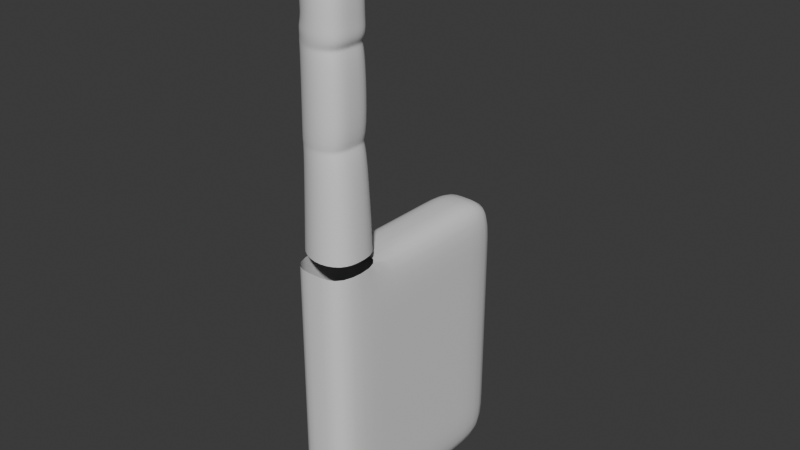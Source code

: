 # Source: 20.05.2025_Hand.blend  (saved by Blender 4.3.34; exported with 4.5.12 LTS)
import bpy
from mathutils import Matrix  # noqa: F401  (used for matrix-valued properties, if any)

bpy.ops.wm.read_factory_settings(use_empty=True)
scene = bpy.context.scene
scene.name = 'Scene'

# ---- collections
col_collection_hand = bpy.data.collections.new('Collection_Hand'); scene.collection.children.link(col_collection_hand)

# ---- materials (node trees are filled in below, after node groups)
mat_material_hand = bpy.data.materials.new('Material_Hand')

# ---- material node trees
mat_material_hand.use_nodes = True; mat_material_hand.node_tree.nodes.clear()
_N = mat_material_hand.node_tree.nodes; _L = mat_material_hand.node_tree.links
n0 = _N.new('ShaderNodeBsdfPrincipled'); n0.name = 'Принципиальный BSDF'; n0.location = (10, 300)
n1 = _N.new('ShaderNodeOutputMaterial'); n1.name = 'Вывод материала'; n1.location = (300, 300)
_L.new(n0.outputs[0], n1.inputs[0])
n1.is_active_output = True

# ---- world
world_world = bpy.data.worlds.new('World'); scene.world = world_world
world_world.use_nodes = True; world_world.node_tree.nodes.clear()
_N = world_world.node_tree.nodes; _L = world_world.node_tree.links
n0 = _N.new('ShaderNodeOutputWorld'); n0.name = 'World Output'; n0.location = (300, 300)
n1 = _N.new('ShaderNodeBackground'); n1.name = 'Background'; n1.location = (10, 300)
n1.inputs[0].default_value = (0.05088, 0.05088, 0.05088, 1.0)
_L.new(n1.outputs[0], n0.inputs[0])
n0.is_active_output = True
world_world.color = (0.05088, 0.05088, 0.05088)
world_world.sun_shadow_jitter_overblur = 0.0

# ---- meshes
me_mesh_hand = bpy.data.meshes.new('Mesh_Hand')
me_mesh_hand.from_pydata([(-0.2618, -1.0, -1.0), (-0.2618, -1.0, 1.0), (-0.2618, 1.0, -1.0), (-0.2618, 1.0, 1.0), (0.2618, -1.0, -1.0), (0.2618, -1.0, 1.0), (0.2618, 1.0, -1.0), (0.2618, 1.0, 1.0), (-0.2618, 0.5, -1.0), (-0.2618, 0.0, -1.0), (-0.2618, -0.5, -1.0), (-0.2618, -0.5, 1.0), (-0.2618, 0.0, 1.0), (-0.2618, 0.5, 1.0), (0.2618, -0.5, -1.0), (0.2618, 0.0, -1.0), (0.2618, 0.5, -1.0), (0.2618, 0.5, 1.0), (0.2618, 0.0, 1.0), (0.2618, -0.5, 1.0), (-0.2618, -1.0, -0.5), (-0.2618, -1.0, 0.0), (-0.2618, -1.0, 0.5), (-0.2618, 1.0, 0.5), (-0.2618, 1.0, 0.0), (-0.2618, 1.0, -0.5), (0.2618, 1.0, 0.5), (0.2618, 1.0, 0.0), (0.2618, 1.0, -0.5), (0.2618, -1.0, 0.5), (0.2618, -1.0, 0.0), (0.2618, -1.0, -0.5), (0.2618, 0.5, 0.5), (0.2618, 0.5, 0.0), (0.2618, 0.5, -0.5), (0.2618, 0.0, 0.5), (0.2618, 0.0, 0.0), (0.2618, 0.0, -0.5), (0.2618, -0.5, 0.5), (0.2618, -0.5, 0.0), (0.2618, -0.5, -0.5), (-0.2618, -0.5, 0.5), (-0.2618, -0.5, 0.0), (-0.2618, -0.5, -0.5), (-0.2618, 0.0, 0.5), (-0.2618, 0.0, 0.0), (-0.2618, 0.0, -0.5), (-0.2618, 0.5, 0.5), (-0.2618, 0.5, 0.0), (-0.2618, 0.5, -0.5), (0.0, 1.0, -1.0), (0.0, 1.0, 1.0), (0.0, -1.0, -1.0), (0.0, -1.0, 1.0), (0.0, 0.5, 1.0), (0.0, 0.0, 1.0), (0.0, -0.5, 1.0), (0.0, -1.0, -0.5), (0.0, -1.0, 0.0), (0.0, -1.0, 0.5), (0.0, 1.0, -0.5), (0.0, 1.0, 0.0), (0.0, 1.0, 0.5), (-0.2618, -1.0, -1.5), (-0.2618, 1.0, -1.5), (0.2618, -1.0, -1.5), (0.2618, 1.0, -1.5), (-0.2618, 0.5, -1.5), (-0.2618, 0.0, -1.5), (-0.2618, -0.5, -1.5), (0.2618, -0.5, -1.5), (0.2618, 0.0, -1.5), (0.2618, 0.5, -1.5), (0.0, 1.0, -1.5), (0.0, -1.0, -1.5), (0.0, 0.5, -1.5), (0.0, 0.0, -1.5), (0.0, -0.5, -1.5), (-0.0001119, -0.4701, 1.11), (-0.2388, -0.6079, 1.11), (-0.2388, -0.8835, 1.11), (-0.0001119, -1.021, 1.11), (0.2386, -0.9568, 1.11), (0.2386, -0.5469, 1.11), (0.0, -0.4991, 3.397), (-0.1772, -0.6225, 3.452), (-0.1772, -0.8694, 3.454), (0.0, -0.9929, 3.394), (0.2138, -0.9351, 3.315), (0.2138, -0.5678, 3.315), (0.2138, -0.5678, 2.683), (0.2138, -0.5678, 2.777), (0.1799, -0.578, 2.73), (0.0, -0.4991, 2.777), (0.0, -0.4991, 2.683), (-0.02188, -0.5131, 2.73), (0.0, -0.9929, 2.683), (0.0, -0.9929, 2.777), (-0.02188, -0.9791, 2.73), (0.2138, -0.9351, 2.777), (0.2138, -0.9351, 2.683), (0.1799, -0.9245, 2.73), (-0.2138, -0.6225, 2.683), (-0.2138, -0.6225, 2.777), (-0.2237, -0.6296, 2.73), (-0.2138, -0.8694, 2.777), (-0.2138, -0.8694, 2.683), (-0.2237, -0.8626, 2.73), (0.2143, -0.5674, 1.94), (0.2206, -0.5621, 2.05), (0.1751, -0.5774, 1.995), (-6.477e-06, -0.4912, 2.05), (-4.472e-07, -0.4985, 1.94), (-0.02735, -0.5124, 1.995), (-4.472e-07, -0.9934, 1.94), (-6.477e-06, -1.001, 2.05), (-0.02735, -0.9798, 1.995), (0.2206, -0.941, 2.05), (0.2143, -0.9355, 1.94), (0.1751, -0.9251, 1.995), (-0.2143, -0.6223, 1.94), (-0.2206, -0.6186, 2.05), (-0.2298, -0.6292, 1.995), (-0.2206, -0.8733, 2.05), (-0.2143, -0.8697, 1.94), (-0.2298, -0.8629, 1.995), (-4.258e-06, -0.998, 2.85), (0.0, -0.9929, 2.91), (-0.2183, -0.872, 2.85), (-0.1772, -0.8694, 2.962), (-0.1772, -0.6225, 2.962), (-0.2183, -0.6199, 2.85), (0.0, -0.4991, 2.91), (-4.258e-06, -0.4939, 2.85), (0.2183, -0.5641, 2.85), (0.2138, -0.5678, 2.91), (0.2138, -0.9351, 2.91), (0.2183, -0.939, 2.85), (-0.2047, -0.8694, 3.454), (-0.2047, -0.6225, 3.452), (-0.213, -0.8694, 2.993), (-0.213, -0.6225, 2.993), (-0.185, -0.7978, 3.562), (-0.185, -0.6919, 3.561), (-0.1968, -0.7978, 3.562), (-0.1968, -0.6919, 3.561), (-0.2439, -0.7457, 1.11), (0.2716, -0.7518, 1.11), (-0.1962, -0.746, 3.44), (0.22, -0.7514, 3.315), (0.22, -0.7514, 2.777), (0.1852, -0.7512, 2.73), (0.22, -0.7514, 2.683), (-0.2184, -0.746, 2.777), (-0.2285, -0.7461, 2.73), (-0.2184, -0.746, 2.683), (0.227, -0.7516, 2.05), (0.1803, -0.7513, 1.995), (0.2459, -0.7515, 1.94), (-0.2253, -0.7459, 2.05), (-0.2347, -0.7461, 1.995), (-0.2188, -0.746, 1.94), (-0.1808, -0.746, 2.91), (-0.2229, -0.7459, 2.85), (0.22, -0.7514, 2.91), (0.2246, -0.7515, 2.85), (0.0008173, -0.746, 3.396), (-0.2331, -0.746, 3.453), (-0.2356, -0.746, 2.94), (-0.1888, -0.7449, 3.561), (-0.2068, -0.7449, 3.561)], [], [(47, 13, 3, 23), (62, 51, 7, 26), (38, 19, 5, 29), (59, 53, 1, 22), (52, 0, 63, 74), (51, 3, 13, 54), (54, 13, 12, 55), (55, 12, 11, 56), (15, 14, 70, 71), (8, 2, 64, 67), (14, 4, 65, 70), (26, 7, 17, 32), (32, 17, 18, 35), (35, 18, 19, 38), (22, 1, 11, 41), (41, 11, 12, 44), (44, 12, 13, 47), (9, 46, 49, 8), (46, 45, 48, 49), (45, 44, 47, 48), (10, 43, 46, 9), (43, 42, 45, 46), (42, 41, 44, 45), (0, 20, 43, 10), (20, 21, 42, 43), (21, 22, 41, 42), (15, 37, 40, 14), (37, 36, 39, 40), (36, 35, 38, 39), (16, 34, 37, 15), (34, 33, 36, 37), (33, 32, 35, 36), (6, 28, 34, 16), (28, 27, 33, 34), (27, 26, 32, 33), (52, 57, 20, 0), (57, 58, 21, 20), (58, 59, 22, 21), (14, 40, 31, 4), (40, 39, 30, 31), (39, 38, 29, 30), (50, 60, 28, 6), (60, 61, 27, 28), (61, 62, 26, 27), (8, 49, 25, 2), (49, 48, 24, 25), (48, 47, 23, 24), (24, 23, 62, 61), (25, 24, 61, 60), (2, 25, 60, 50), (30, 29, 59, 58), (31, 30, 58, 57), (4, 31, 57, 52), (50, 6, 66, 73), (2, 50, 73, 64), (10, 9, 68, 69), (18, 55, 56, 19), (17, 54, 55, 18), (7, 51, 54, 17), (6, 16, 72, 66), (29, 5, 53, 59), (23, 3, 51, 62), (77, 70, 65, 74), (73, 66, 72, 75), (75, 72, 71, 76), (76, 71, 70, 77), (68, 76, 77, 69), (67, 75, 76, 68), (64, 73, 75, 67), (69, 77, 74, 63), (9, 8, 67, 68), (16, 15, 71, 72), (4, 52, 74, 65), (0, 10, 69, 63), (135, 132, 84, 89), (93, 103, 131, 133), (156, 109, 90, 152), (123, 115, 96, 106), (81, 82, 118, 114), (111, 121, 102, 94), (153, 105, 128, 163), (115, 117, 100, 96), (97, 99, 137, 126), (109, 111, 94, 90), (91, 93, 133, 134), (159, 123, 106, 155), (80, 81, 114, 124), (146, 80, 124, 161), (147, 83, 108, 158), (78, 79, 120, 112), (103, 93, 95, 104), (104, 95, 94, 102), (97, 105, 107, 98), (98, 107, 106, 96), (150, 99, 101, 151), (151, 101, 100, 152), (153, 103, 104, 154), (154, 104, 102, 155), (99, 97, 98, 101), (101, 98, 96, 100), (93, 91, 92, 95), (95, 92, 90, 94), (150, 91, 134, 165), (121, 111, 113, 122), (122, 113, 112, 120), (115, 123, 125, 116), (116, 125, 124, 114), (156, 117, 119, 157), (157, 119, 118, 158), (159, 121, 122, 160), (160, 122, 120, 161), (117, 115, 116, 119), (119, 116, 114, 118), (111, 109, 110, 113), (113, 110, 108, 112), (83, 78, 112, 108), (164, 135, 89, 149), (129, 127, 87, 86), (127, 136, 88, 87), (85, 139, 145, 143), (132, 130, 85, 84), (162, 130, 131, 163), (164, 136, 137, 165), (127, 129, 128, 126), (136, 127, 126, 137), (130, 132, 133, 131), (132, 135, 134, 133), (105, 97, 126, 128), (148, 86, 87, 166), (149, 89, 84, 166), (168, 140, 138, 167), (85, 130, 141, 139), (162, 129, 140, 168), (129, 86, 138, 140), (169, 143, 145, 170), (148, 85, 143, 169), (167, 138, 144, 170), (138, 86, 142, 144), (139, 167, 170, 145), (86, 148, 169, 142), (142, 169, 170, 144), (130, 162, 168, 141), (141, 168, 167, 139), (88, 149, 166, 87), (85, 148, 166, 84), (135, 164, 165, 134), (129, 162, 163, 128), (136, 164, 149, 88), (125, 160, 161, 124), (123, 159, 160, 125), (110, 157, 158, 108), (109, 156, 157, 110), (99, 150, 165, 137), (107, 154, 155, 106), (105, 153, 154, 107), (92, 151, 152, 90), (91, 150, 151, 92), (82, 147, 158, 118), (79, 146, 161, 120), (121, 159, 155, 102), (103, 153, 163, 131), (117, 156, 152, 100)])
me_mesh_hand.polygons.foreach_set('use_smooth', [True] * 162)
_uv = me_mesh_hand.uv_layers.new(name='UVКарта')
_uv.uv.foreach_set('vector', [0.5625, 0.1875, 0.625, 0.1875, 0.625, 0.25, 0.5625, 0.25, 0.5625, 0.375, 0.625, 0.375, 0.625, 0.5, 0.5625, 0.5, 0.5625, 0.6875, 0.625, 0.6875, 0.625, 0.75, 0.5625, 0.75, 0.5625, 0.875, 0.625, 0.875, 0.625, 1.0, 0.5625, 1.0, 0.375, 0.875, 0.375, 1.0, 0.375, 1.0, 0.375, 0.875, 0.75, 0.5, 0.875, 0.5, 0.875, 0.5625, 0.75, 0.5625, 0.75, 0.5625, 0.875, 0.5625, 0.875, 0.625, 0.75, 0.625, 0.75, 0.625, 0.875, 0.625, 0.875, 0.6875, 0.75, 0.6875, 0.375, 0.625, 0.375, 0.6875, 0.375, 0.6875, 0.375, 0.625, 0.375, 0.1875, 0.375, 0.25, 0.375, 0.25, 0.375, 0.1875, 0.375, 0.6875, 0.375, 0.75, 0.375, 0.75, 0.375, 0.6875, 0.5625, 0.5, 0.625, 0.5, 0.625, 0.5625, 0.5625, 0.5625, 0.5625, 0.5625, 0.625, 0.5625, 0.625, 0.625, 0.5625, 0.625, 0.5625, 0.625, 0.625, 0.625, 0.625, 0.6875, 0.5625, 0.6875, 0.5625, 0.0, 0.625, 0.0, 0.625, 0.0625, 0.5625, 0.0625, 0.5625, 0.0625, 0.625, 0.0625, 0.625, 0.125, 0.5625, 0.125, 0.5625, 0.125, 0.625, 0.125, 0.625, 0.1875, 0.5625, 0.1875, 0.375, 0.125, 0.4375, 0.125, 0.4375, 0.1875, 0.375, 0.1875, 0.4375, 0.125, 0.5, 0.125, 0.5, 0.1875, 0.4375, 0.1875, 0.5, 0.125, 0.5625, 0.125, 0.5625, 0.1875, 0.5, 0.1875, 0.375, 0.0625, 0.4375, 0.0625, 0.4375, 0.125, 0.375, 0.125, 0.4375, 0.0625, 0.5, 0.0625, 0.5, 0.125, 0.4375, 0.125, 0.5, 0.0625, 0.5625, 0.0625, 0.5625, 0.125, 0.5, 0.125, 0.375, 0.0, 0.4375, 0.0, 0.4375, 0.0625, 0.375, 0.0625, 0.4375, 0.0, 0.5, 0.0, 0.5, 0.0625, 0.4375, 0.0625, 0.5, 0.0, 0.5625, 0.0, 0.5625, 0.0625, 0.5, 0.0625, 0.375, 0.625, 0.4375, 0.625, 0.4375, 0.6875, 0.375, 0.6875, 0.4375, 0.625, 0.5, 0.625, 0.5, 0.6875, 0.4375, 0.6875, 0.5, 0.625, 0.5625, 0.625, 0.5625, 0.6875, 0.5, 0.6875, 0.375, 0.5625, 0.4375, 0.5625, 0.4375, 0.625, 0.375, 0.625, 0.4375, 0.5625, 0.5, 0.5625, 0.5, 0.625, 0.4375, 0.625, 0.5, 0.5625, 0.5625, 0.5625, 0.5625, 0.625, 0.5, 0.625, 0.375, 0.5, 0.4375, 0.5, 0.4375, 0.5625, 0.375, 0.5625, 0.4375, 0.5, 0.5, 0.5, 0.5, 0.5625, 0.4375, 0.5625, 0.5, 0.5, 0.5625, 0.5, 0.5625, 0.5625, 0.5, 0.5625, 0.375, 0.875, 0.4375, 0.875, 0.4375, 1.0, 0.375, 1.0, 0.4375, 0.875, 0.5, 0.875, 0.5, 1.0, 0.4375, 1.0, 0.5, 0.875, 0.5625, 0.875, 0.5625, 1.0, 0.5, 1.0, 0.375, 0.6875, 0.4375, 0.6875, 0.4375, 0.75, 0.375, 0.75, 0.4375, 0.6875, 0.5, 0.6875, 0.5, 0.75, 0.4375, 0.75, 0.5, 0.6875, 0.5625, 0.6875, 0.5625, 0.75, 0.5, 0.75, 0.375, 0.375, 0.4375, 0.375, 0.4375, 0.5, 0.375, 0.5, 0.4375, 0.375, 0.5, 0.375, 0.5, 0.5, 0.4375, 0.5, 0.5, 0.375, 0.5625, 0.375, 0.5625, 0.5, 0.5, 0.5, 0.375, 0.1875, 0.4375, 0.1875, 0.4375, 0.25, 0.375, 0.25, 0.4375, 0.1875, 0.5, 0.1875, 0.5, 0.25, 0.4375, 0.25, 0.5, 0.1875, 0.5625, 0.1875, 0.5625, 0.25, 0.5, 0.25, 0.5, 0.25, 0.5625, 0.25, 0.5625, 0.375, 0.5, 0.375, 0.4375, 0.25, 0.5, 0.25, 0.5, 0.375, 0.4375, 0.375, 0.375, 0.25, 0.4375, 0.25, 0.4375, 0.375, 0.375, 0.375, 0.5, 0.75, 0.5625, 0.75, 0.5625, 0.875, 0.5, 0.875, 0.4375, 0.75, 0.5, 0.75, 0.5, 0.875, 0.4375, 0.875, 0.375, 0.75, 0.4375, 0.75, 0.4375, 0.875, 0.375, 0.875, 0.375, 0.375, 0.375, 0.5, 0.375, 0.5, 0.375, 0.375, 0.375, 0.25, 0.375, 0.375, 0.375, 0.375, 0.375, 0.25, 0.375, 0.0625, 0.375, 0.125, 0.375, 0.125, 0.375, 0.0625, 0.625, 0.625, 0.75, 0.625, 0.75, 0.6875, 0.625, 0.6875, 0.625, 0.5625, 0.75, 0.5625, 0.75, 0.625, 0.625, 0.625, 0.625, 0.5, 0.75, 0.5, 0.75, 0.5625, 0.625, 0.5625, 0.375, 0.5, 0.375, 0.5625, 0.375, 0.5625, 0.375, 0.5, 0.5625, 0.75, 0.625, 0.75, 0.625, 0.875, 0.5625, 0.875, 0.5625, 0.25, 0.625, 0.25, 0.625, 0.375, 0.5625, 0.375, 0.25, 0.6875, 0.375, 0.6875, 0.375, 0.75, 0.25, 0.75, 0.25, 0.5, 0.375, 0.5, 0.375, 0.5625, 0.25, 0.5625, 0.25, 0.5625, 0.375, 0.5625, 0.375, 0.625, 0.25, 0.625, 0.25, 0.625, 0.375, 0.625, 0.375, 0.6875, 0.25, 0.6875, 0.125, 0.625, 0.25, 0.625, 0.25, 0.6875, 0.125, 0.6875, 0.125, 0.5625, 0.25, 0.5625, 0.25, 0.625, 0.125, 0.625, 0.125, 0.5, 0.25, 0.5, 0.25, 0.5625, 0.125, 0.5625, 0.125, 0.6875, 0.25, 0.6875, 0.25, 0.75, 0.125, 0.75, 0.375, 0.125, 0.375, 0.1875, 0.375, 0.1875, 0.375, 0.125, 0.375, 0.5625, 0.375, 0.625, 0.375, 0.625, 0.375, 0.5625, 0.375, 0.75, 0.375, 0.875, 0.375, 0.875, 0.375, 0.75, 0.375, 0.0, 0.375, 0.0625, 0.375, 0.0625, 0.375, 0.0, 0.0, 0.0, 0.0, 0.0, 0.0, 0.0, 0.0, 0.0, 0.0, 0.0, 0.0, 0.0, 0.0, 0.0, 0.0, 0.0, 0.0, 0.0, 0.0, 0.0, 0.0, 0.0, 0.0, 0.0, 0.0, 0.0, 0.0, 0.0, 0.0, 0.0, 0.0, 0.0, 0.0, 0.0, 0.0, 0.0, 0.0, 0.0, 0.0, 0.0, 0.0, 0.0, 0.0, 0.0, 0.0, 0.0, 0.0, 0.0, 0.0, 0.0, 0.0, 0.0, 0.0, 0.0, 0.0, 0.0, 0.0, 0.0, 0.0, 0.0, 0.0, 0.0, 0.0, 0.0, 0.0, 0.0, 0.0, 0.0, 0.0, 0.0, 0.0, 0.0, 0.0, 0.0, 0.0, 0.0, 0.0, 0.0, 0.0, 0.0, 0.0, 0.0, 0.0, 0.0, 0.0, 0.0, 0.0, 0.0, 0.0, 0.0, 0.0, 0.0, 0.0, 0.0, 0.0, 0.0, 0.0, 0.0, 0.0, 0.0, 0.0, 0.0, 0.0, 0.0, 0.0, 0.0, 0.0, 0.0, 0.0, 0.0, 0.0, 0.0, 0.0, 0.0, 0.0, 0.0, 0.0, 0.0, 0.0, 0.0, 0.0, 0.0, 0.0, 0.0, 0.0, 0.0, 0.0, 0.0, 0.0, 0.0, 0.0, 0.0, 0.0, 0.0, 0.0, 0.0, 0.0, 0.0, 0.0, 0.0, 0.0, 0.0, 0.0, 0.0, 0.0, 0.0, 0.0, 0.0, 0.0, 0.0, 0.0, 0.0, 0.0, 0.0, 0.0, 0.0, 0.0, 0.0, 0.0, 0.0, 0.0, 0.0, 0.0, 0.0, 0.0, 0.0, 0.0, 0.0, 0.0, 0.0, 0.0, 0.0, 0.0, 0.0, 0.0, 0.0, 0.0, 0.0, 0.0, 0.0, 0.0, 0.0, 0.0, 0.0, 0.0, 0.0, 0.0, 0.0, 0.0, 0.0, 0.0, 0.0, 0.0, 0.0, 0.0, 0.0, 0.0, 0.0, 0.0, 0.0, 0.0, 0.0, 0.0, 0.0, 0.0, 0.0, 0.0, 0.0, 0.0, 0.0, 0.0, 0.0, 0.0, 0.0, 0.0, 0.0, 0.0, 0.0, 0.0, 0.0, 0.0, 0.0, 0.0, 0.0, 0.0, 0.0, 0.0, 0.0, 0.0, 0.0, 0.0, 0.0, 0.0, 0.0, 0.0, 0.0, 0.0, 0.0, 0.0, 0.0, 0.0, 0.0, 0.0, 0.0, 0.0, 0.0, 0.0, 0.0, 0.0, 0.0, 0.0, 0.0, 0.0, 0.0, 0.0, 0.0, 0.0, 0.0, 0.0, 0.0, 0.0, 0.0, 0.0, 0.0, 0.0, 0.0, 0.0, 0.0, 0.0, 0.0, 0.0, 0.0, 0.0, 0.0, 0.0, 0.0, 0.0, 0.0, 0.0, 0.0, 0.0, 0.0, 0.0, 0.0, 0.0, 0.0, 0.0, 0.0, 0.0, 0.0, 0.0, 0.0, 0.0, 0.0, 0.0, 0.0, 0.0, 0.0, 0.0, 0.0, 0.0, 0.0, 0.0, 0.0, 0.0, 0.0, 0.0, 0.0, 0.0, 0.0, 0.0, 0.0, 0.0, 0.0, 0.0, 0.0, 0.0, 0.0, 0.0, 0.0, 0.0, 0.0, 0.0, 0.0, 0.0, 0.0, 0.0, 0.0, 0.0, 0.0, 0.0, 0.0, 0.0, 0.0, 0.0, 0.0, 0.0, 0.0, 0.0, 0.0, 0.0, 0.0, 0.0, 0.0, 0.0, 0.0, 0.0, 0.0, 0.0, 0.0, 0.0, 0.0, 0.0, 0.0, 0.0, 0.0, 0.0, 0.0, 0.0, 0.0, 0.0, 0.0, 0.0, 0.0, 0.0, 0.0, 0.0, 0.0, 0.0, 0.0, 0.0, 0.0, 0.0, 0.0, 0.0, 0.0, 0.0, 0.0, 0.0, 0.0, 0.0, 0.0, 0.0, 0.0, 0.0, 0.0, 0.0, 0.0, 0.0, 0.0, 0.0, 0.0, 0.0, 0.0, 0.0, 0.0, 0.0, 0.0, 0.0, 0.0, 0.0, 0.0, 0.0, 0.0, 0.0, 0.0, 0.0, 0.0, 0.0, 0.0, 0.0, 0.0, 0.0, 0.0, 0.0, 0.0, 0.0, 0.0, 0.0, 0.0, 0.0, 0.0, 0.0, 0.0, 0.0, 0.0, 0.0, 0.0, 0.0, 0.0, 0.0, 0.0, 0.0, 0.0, 0.0, 0.0, 0.0, 0.0, 0.0, 0.0, 0.0, 0.0, 0.0, 0.0, 0.0, 0.0, 0.0, 0.0, 0.0, 0.0, 0.0, 0.0, 0.0, 0.0, 0.0, 0.0, 0.0, 0.0, 0.0, 0.0, 0.0, 0.0, 0.0, 0.0, 0.0, 0.0, 0.0, 0.0, 0.0, 0.0, 0.0, 0.0, 0.0, 0.0, 0.0, 0.0, 0.0, 0.0, 0.0, 0.0, 0.0, 0.0, 0.0, 0.0, 0.0, 0.0, 0.0, 0.0, 0.0, 0.0, 0.0, 0.0, 0.0, 0.0, 0.0, 0.0, 0.0, 0.0, 0.0, 0.0, 0.0, 0.0, 0.0, 0.0, 0.0, 0.0, 0.0, 0.0, 0.0, 0.0, 0.0, 0.0, 0.0, 0.0, 0.0, 0.0, 0.0, 0.0, 0.0, 0.0, 0.0, 0.0, 0.0, 0.0, 0.0, 0.0, 0.0, 0.0, 0.0, 0.0, 0.0, 0.0, 0.0, 0.0, 0.0, 0.0, 0.0, 0.0, 0.0, 0.0, 0.0, 0.0, 0.0, 0.0, 0.0, 0.0, 0.0, 0.0, 0.0, 0.0, 0.0, 0.0, 0.0, 0.0, 0.0, 0.0, 0.0, 0.0, 0.0, 0.0, 0.0, 0.0, 0.0, 0.0, 0.0, 0.0, 0.0, 0.0, 0.0, 0.0, 0.0, 0.0, 0.0, 0.0, 0.0, 0.0, 0.0, 0.0, 0.0, 0.0, 0.0, 0.0, 0.0, 0.0, 0.0, 0.0, 0.0, 0.0, 0.0, 0.0, 0.0, 0.0, 0.0, 0.0, 0.0, 0.0, 0.0, 0.0, 0.0, 0.0, 0.0, 0.0, 0.0, 0.0, 0.0, 0.0, 0.0, 0.0, 0.0, 0.0, 0.0, 0.0, 0.0, 0.0, 0.0, 0.0, 0.0, 0.0, 0.0, 0.0, 0.0, 0.0, 0.0, 0.0, 0.0, 0.0, 0.0, 0.0, 0.0, 0.0, 0.0, 0.0, 0.0, 0.0, 0.0, 0.0, 0.0, 0.0, 0.0, 0.0, 0.0, 0.0, 0.0, 0.0, 0.0, 0.0, 0.0, 0.0, 0.0, 0.0, 0.0, 0.0, 0.0, 0.0, 0.0, 0.0, 0.0, 0.0, 0.0, 0.0, 0.0, 0.0, 0.0, 0.0, 0.0, 0.0, 0.0, 0.0, 0.0, 0.0, 0.0, 0.0, 0.0, 0.0, 0.0, 0.0, 0.0, 0.0, 0.0, 0.0, 0.0, 0.0, 0.0, 0.0, 0.0, 0.0, 0.0, 0.0, 0.0, 0.0, 0.0, 0.0, 0.0, 0.0, 0.0, 0.0, 0.0, 0.0, 0.0, 0.0, 0.0, 0.0, 0.0, 0.0])
me_mesh_hand.materials.append(mat_material_hand)
me_mesh_hand.update()

# ---- objects
ob_hand = bpy.data.objects.new('Hand', me_mesh_hand)

# ---- transforms, parenting, visibility, modifiers, constraints
ob_hand.location = (0.0, 0.0, 0.0)
_m = ob_hand.modifiers.new('Подразделение', 'SUBSURF')

# ---- collection membership
col_collection_hand.objects.link(ob_hand)

# ---- scene / render settings (as saved in the file)
scene.frame_start = 1; scene.frame_end = 250; scene.frame_set(1)
scene.render.engine = 'BLENDER_EEVEE_NEXT'
bpy.context.view_layer.update()

# ---- added for rendering (the .blend has no active camera and no usable light): camera, sun
cam_auto = bpy.data.cameras.new('AutoCamera')
cam_auto.lens = 50.0
cam_auto.sensor_width = 36.0
cam_auto.clip_end = 1000.0
ob_auto_camera = bpy.data.objects.new('AutoCamera', cam_auto)
scene.collection.objects.link(ob_auto_camera)
ob_auto_camera.location = (5.0718, -6.09099, 5.0844)
ob_auto_camera.rotation_euler = (1.09748, -7.21219e-08, 0.694738)
scene.camera = ob_auto_camera
light_auto_sun = bpy.data.lights.new('AutoSun', 'SUN')
light_auto_sun.energy = 3.0
light_auto_sun.angle = 0.0523599
ob_auto_sun = bpy.data.objects.new('AutoSun', light_auto_sun)
scene.collection.objects.link(ob_auto_sun)
ob_auto_sun.rotation_euler = (0.872665, 0.174533, 0.523599)
bpy.context.view_layer.update()
